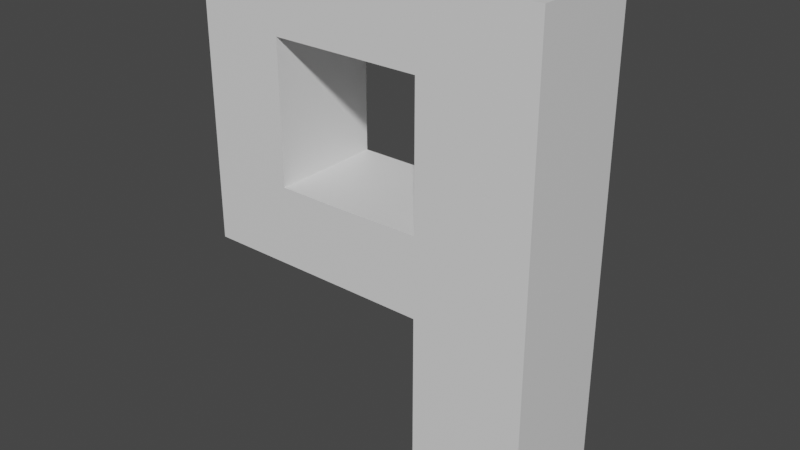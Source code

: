 # Source: SimpleP.blend  (saved by Blender 3.4.6; exported with 4.5.12 LTS)
import bpy
from mathutils import Matrix  # noqa: F401  (used for matrix-valued properties, if any)

bpy.ops.wm.read_factory_settings(use_empty=True)
scene = bpy.context.scene
scene.name = 'Scene'

# ---- collections
col_collection = bpy.data.collections.new('Collection'); scene.collection.children.link(col_collection)

# ---- materials (node trees are filled in below, after node groups)
mat_material = bpy.data.materials.new('Material')
mat_material.alpha_threshold = 0.0
mat_material.use_transparent_shadow = False
mat_material.roughness = 0.5
mat_material.line_color = (0.0, 0.0, 0.0, 1.0)

# ---- material node trees
mat_material.use_nodes = True; mat_material.node_tree.nodes.clear()
_N = mat_material.node_tree.nodes; _L = mat_material.node_tree.links
n0 = _N.new('ShaderNodeOutputMaterial'); n0.name = 'Material Output'; n0.location = (300, 300)
n1 = _N.new('ShaderNodeBsdfPrincipled'); n1.name = 'Principled BSDF'; n1.location = (10, 300)
n1.distribution = 'GGX'
n1.subsurface_method = 'RANDOM_WALK_SKIN'
n1.inputs[3].default_value = 1.45
n1.inputs[27].default_value = (0.0, 0.0, 0.0, 1.0)
n1.inputs[28].default_value = 1.0
_L.new(n1.outputs[0], n0.inputs[0])
n0.is_active_output = True

# ---- world
world_world = bpy.data.worlds.new('World'); scene.world = world_world
world_world.use_nodes = True; world_world.node_tree.nodes.clear()
_N = world_world.node_tree.nodes; _L = world_world.node_tree.links
n0 = _N.new('ShaderNodeOutputWorld'); n0.name = 'World Output'; n0.location = (300, 300)
n1 = _N.new('ShaderNodeBackground'); n1.name = 'Background'; n1.location = (10, 300)
n1.inputs[0].default_value = (0.05088, 0.05088, 0.05088, 1.0)
_L.new(n1.outputs[0], n0.inputs[0])
n0.is_active_output = True
world_world.color = (0.05088, 0.05088, 0.05088)
world_world.use_sun_shadow = False
world_world.sun_shadow_jitter_overblur = 0.0

# ---- meshes
me_cube = bpy.data.meshes.new('Cube')
me_cube.from_pydata([(-0.4971, 0.6019, 1.005), (-0.4971, 0.6019, 0.004603), (0.5029, 0.6019, 1.005), (0.5029, 0.6019, 0.004603), (-0.4971, -0.3981, 1.005), (-0.4971, -0.3981, 0.004603), (0.5029, -0.3981, 1.005), (0.5029, -0.3981, 0.004603), (0.5029, 0.6019, 1.773), (0.5029, -0.3981, 1.773), (-0.4971, 0.6019, 1.773), (-0.4971, -0.3981, 1.773), (0.5029, 0.6019, 2.481), (0.5029, -0.3981, 2.481), (-0.4971, 0.6019, 2.481), (-0.4971, -0.3981, 2.481), (0.5029, 0.6019, 3.147), (0.5029, -0.3981, 3.147), (-0.4971, 0.6019, 3.147), (-0.4971, -0.3981, 3.147), (0.5029, 0.6019, 3.712), (0.5029, -0.3981, 3.712), (-0.4971, 0.6019, 3.712), (-0.4971, -0.3981, 3.712), (0.5029, 0.6019, 4.387), (0.5029, -0.3981, 4.387), (-0.4971, 0.6019, 4.387), (-0.4971, -0.3981, 4.387), (-1.208, -0.3981, 3.712), (-1.208, 0.6019, 3.712), (-1.208, -0.3981, 4.387), (-1.208, 0.6019, 4.387), (-1.828, -0.3981, 3.712), (-1.828, 0.6019, 3.712), (-1.828, -0.3981, 4.387), (-1.828, 0.6019, 4.387), (-2.594, -0.3981, 3.712), (-2.594, 0.6019, 3.712), (-2.594, -0.3981, 4.387), (-2.594, 0.6019, 4.387), (-1.828, -0.3981, 3.126), (-1.828, 0.6019, 3.127), (-2.594, -0.3981, 3.127), (-2.594, 0.6019, 3.127), (-1.828, -0.3981, 2.47), (-1.828, 0.6019, 2.47), (-2.594, -0.3981, 2.47), (-2.594, 0.6019, 2.47), (-1.828, -0.3981, 1.774), (-1.828, 0.6019, 1.774), (-2.594, -0.3981, 1.774), (-2.594, 0.6019, 1.774), (-1.176, -0.3981, 2.47), (-1.176, 0.6019, 2.47), (-1.176, -0.3981, 1.774), (-1.176, 0.6019, 1.774)], [], [(2, 0, 10, 8), (3, 2, 6, 7), (7, 6, 4, 5), (5, 1, 3, 7), (1, 0, 2, 3), (5, 4, 0, 1), (11, 9, 13, 15), (0, 4, 11, 10), (6, 2, 8, 9), (4, 6, 9, 11), (14, 15, 19, 18), (9, 8, 12, 13), (10, 11, 15, 14), (8, 10, 14, 12), (16, 18, 22, 20), (12, 14, 18, 16), (15, 13, 17, 19), (13, 12, 16, 17), (23, 21, 25, 27), (19, 17, 21, 23), (17, 16, 20, 21), (18, 19, 23, 22), (26, 27, 25, 24), (21, 20, 24, 25), (26, 22, 29, 31), (20, 22, 26, 24), (28, 30, 34, 32), (23, 27, 30, 28), (27, 26, 31, 30), (22, 23, 28, 29), (32, 34, 38, 36), (29, 28, 32, 33), (31, 29, 33, 35), (30, 31, 35, 34), (37, 36, 38, 39), (32, 36, 42, 40), (35, 33, 37, 39), (34, 35, 39, 38), (40, 42, 46, 44), (33, 32, 40, 41), (37, 33, 41, 43), (36, 37, 43, 42), (44, 46, 50, 48), (41, 40, 44, 45), (43, 41, 45, 47), (42, 43, 47, 46), (49, 48, 50, 51), (44, 48, 54, 52), (47, 45, 49, 51), (46, 47, 51, 50), (52, 54, 11, 15), (45, 44, 52, 53), (49, 45, 53, 55), (48, 49, 55, 54), (53, 52, 15, 14), (55, 53, 14, 10), (54, 55, 10, 11)])
_uv = me_cube.uv_layers.new(name='UVMap')
_uv.uv.foreach_set('vector', [0.0, 0.1236, 0.1236, 0.1236, 0.1236, 0.2187, 0.0, 0.2187, 0.8894, 0.0, 0.8894, 0.1236, 0.7658, 0.1236, 0.7658, 0.0, 0.7658, 0.0, 0.7658, 0.1236, 0.6422, 0.1236, 0.6422, 0.0, 0.4945, 0.7063, 0.6181, 0.7063, 0.6181, 0.8299, 0.4945, 0.8299, 0.1236, 0.0, 0.1236, 0.1236, 0.0, 0.1236, 0.0, 0.0, 0.1236, 0.5417, 0.1236, 0.6653, 0.0, 0.6653, 0.0, 0.5417, 0.6422, 0.2187, 0.7658, 0.2187, 0.7658, 0.3061, 0.6422, 0.3061, 0.0, 0.6653, 0.1236, 0.6653, 0.1236, 0.7604, 0.0, 0.7604, 0.7658, 0.1236, 0.8894, 0.1236, 0.8894, 0.2187, 0.7658, 0.2187, 0.6422, 0.1236, 0.7658, 0.1236, 0.7658, 0.2187, 0.6422, 0.2187, 0.0, 0.8479, 0.1236, 0.8479, 0.1236, 0.9302, 0.0, 0.9302, 0.7658, 0.2187, 0.8894, 0.2187, 0.8894, 0.3061, 0.7658, 0.3061, 0.0, 0.7604, 0.1236, 0.7604, 0.1236, 0.8479, 0.0, 0.8479, 0.0, 0.2187, 0.1236, 0.2187, 0.1236, 0.3061, 0.0, 0.3061, 0.0, 0.3884, 0.1236, 0.3884, 0.1236, 0.4583, 0.0, 0.4583, 0.0, 0.3061, 0.1236, 0.3061, 0.1236, 0.3884, 0.0, 0.3884, 0.6422, 0.3061, 0.7658, 0.3061, 0.7658, 0.3884, 0.6422, 0.3884, 0.7658, 0.3061, 0.8894, 0.3061, 0.8894, 0.3884, 0.7658, 0.3884, 0.6422, 0.4583, 0.7658, 0.4583, 0.7658, 0.5417, 0.6422, 0.5417, 0.6422, 0.3884, 0.7658, 0.3884, 0.7658, 0.4583, 0.6422, 0.4583, 0.7658, 0.3884, 0.8894, 0.3884, 0.8894, 0.4583, 0.7658, 0.4583, 0.0, 0.9302, 0.1236, 0.9302, 0.1236, 1.0, 0.0, 1.0, 0.1236, 0.801, 0.2472, 0.801, 0.2472, 0.9246, 0.1236, 0.9246, 0.7658, 0.4583, 0.8894, 0.4583, 0.8894, 0.5417, 0.7658, 0.5417, 0.1236, 0.5417, 0.1236, 0.4583, 0.2115, 0.4583, 0.2115, 0.5417, 0.0, 0.4583, 0.1236, 0.4583, 0.1236, 0.5417, 0.0, 0.5417, 0.5542, 0.4583, 0.5542, 0.5417, 0.4776, 0.5417, 0.4776, 0.4583, 0.6422, 0.4583, 0.6422, 0.5417, 0.5542, 0.5417, 0.5542, 0.4583, 0.2472, 0.801, 0.1236, 0.801, 0.1236, 0.7131, 0.2472, 0.7131, 0.7417, 0.7063, 0.6181, 0.7063, 0.6181, 0.6184, 0.7417, 0.6184, 0.4776, 0.4583, 0.4776, 0.5417, 0.3829, 0.5417, 0.3829, 0.4583, 0.7417, 0.6184, 0.6181, 0.6184, 0.6181, 0.5417, 0.7417, 0.5417, 0.2115, 0.5417, 0.2115, 0.4583, 0.2882, 0.4583, 0.2882, 0.5417, 0.2472, 0.7131, 0.1236, 0.7131, 0.1236, 0.6364, 0.2472, 0.6364, 0.2472, 0.7813, 0.3709, 0.7813, 0.3709, 0.8648, 0.2472, 0.8648, 0.4776, 0.4583, 0.3829, 0.4583, 0.3829, 0.3859, 0.4776, 0.3858, 0.2882, 0.5417, 0.2882, 0.4583, 0.3829, 0.4583, 0.3829, 0.5417, 0.2472, 0.6364, 0.1236, 0.6364, 0.1236, 0.5417, 0.2472, 0.5417, 0.4776, 0.3858, 0.3829, 0.3859, 0.3829, 0.3048, 0.4776, 0.3048, 0.7417, 0.8598, 0.6181, 0.8598, 0.6181, 0.7873, 0.7417, 0.7874, 0.3829, 0.4583, 0.2882, 0.4583, 0.2882, 0.3859, 0.3829, 0.3859, 0.3709, 0.7813, 0.2472, 0.7813, 0.2472, 0.709, 0.3709, 0.709, 0.4776, 0.3048, 0.3829, 0.3048, 0.3829, 0.2187, 0.4776, 0.2187, 0.7417, 0.7874, 0.6181, 0.7873, 0.6181, 0.7063, 0.7417, 0.7063, 0.3829, 0.3859, 0.2882, 0.3859, 0.2882, 0.3048, 0.3829, 0.3048, 0.3709, 0.709, 0.2472, 0.709, 0.2472, 0.6279, 0.3709, 0.6279, 0.4945, 0.6364, 0.3709, 0.6364, 0.3709, 0.5417, 0.4945, 0.5417, 0.4776, 0.3048, 0.4776, 0.2187, 0.5583, 0.2187, 0.5583, 0.3048, 0.3829, 0.3048, 0.2882, 0.3048, 0.2882, 0.2187, 0.3829, 0.2187, 0.3709, 0.6279, 0.2472, 0.6279, 0.2472, 0.5417, 0.3709, 0.5417, 0.5583, 0.3048, 0.5583, 0.2187, 0.6422, 0.2187, 0.6422, 0.3061, 0.4945, 0.5417, 0.6181, 0.5417, 0.6181, 0.6224, 0.4945, 0.6224, 0.2882, 0.2187, 0.2882, 0.3048, 0.2075, 0.3048, 0.2075, 0.2187, 0.3709, 0.6364, 0.4945, 0.6364, 0.4945, 0.7171, 0.3709, 0.7171, 0.4945, 0.6224, 0.6181, 0.6224, 0.6181, 0.7063, 0.4945, 0.7063, 0.2075, 0.2187, 0.2075, 0.3048, 0.1236, 0.3061, 0.1236, 0.2187, 0.3709, 0.7171, 0.4945, 0.7171, 0.4945, 0.801, 0.3709, 0.801])
me_cube.materials.append(mat_material)
me_cube.use_mirror_vertex_groups = False
me_cube.update()

# ---- objects
ob_cube = bpy.data.objects.new('Cube', me_cube)

# ---- transforms, parenting, visibility, modifiers, constraints
ob_cube.location = (0.0, 0.0, 0.0)
ob_cube.lock_rotations_4d = False
ob_cube.empty_display_type = 'ARROWS'
ob_cube.lineart.crease_threshold = 0.0

# ---- collection membership
col_collection.objects.link(ob_cube)

# ---- scene / render settings (as saved in the file)
scene.frame_start = 1; scene.frame_end = 250; scene.frame_set(1)
scene.render.engine = 'BLENDER_EEVEE_NEXT'
scene.cycles.sampling_pattern = 'TABULATED_SOBOL'
scene.cycles.use_light_tree = False
scene.view_settings.view_transform = 'Filmic'
bpy.context.view_layer.update()

# ---- added for rendering (the .blend has no active camera and no usable light): camera, sun
cam_auto = bpy.data.cameras.new('AutoCamera')
cam_auto.lens = 50.0
cam_auto.sensor_width = 36.0
cam_auto.clip_end = 1000.0
ob_auto_camera = bpy.data.objects.new('AutoCamera', cam_auto)
scene.collection.objects.link(ob_auto_camera)
ob_auto_camera.location = (4.00462, -5.95846, 6.23583)
ob_auto_camera.rotation_euler = (1.09748, -7.21219e-08, 0.694738)
scene.camera = ob_auto_camera
light_auto_sun = bpy.data.lights.new('AutoSun', 'SUN')
light_auto_sun.energy = 3.0
light_auto_sun.angle = 0.0523599
ob_auto_sun = bpy.data.objects.new('AutoSun', light_auto_sun)
scene.collection.objects.link(ob_auto_sun)
ob_auto_sun.rotation_euler = (0.872665, 0.174533, 0.523599)
bpy.context.view_layer.update()
